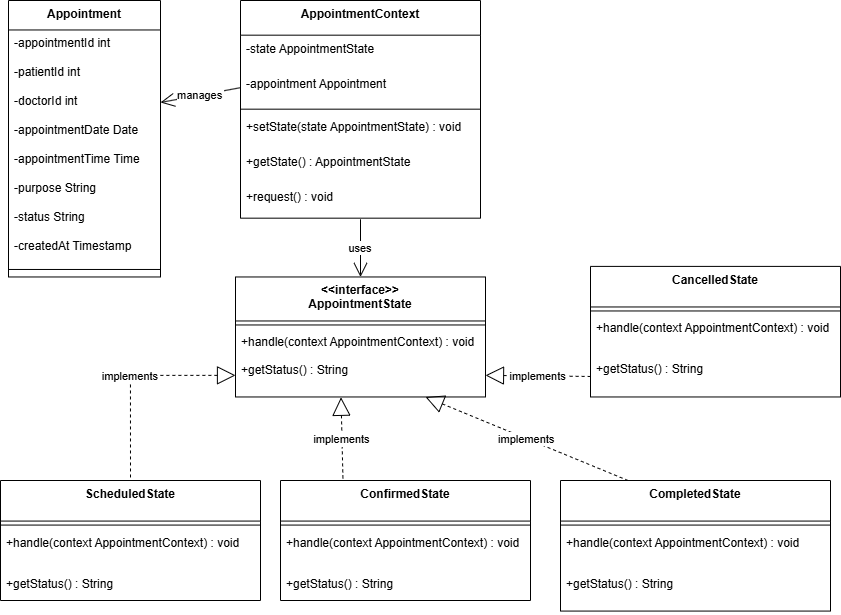

The diagram above was exported from draw.io. Its source (the exported page's mxGraphModel, read from the mxfile embedded in the PNG):
<mxGraphModel dx="1097" dy="659" grid="1" gridSize="10" guides="1" tooltips="1" connect="1" arrows="1" fold="1" page="1" pageScale="1" pageWidth="850" pageHeight="1100" math="0" shadow="0">
  <root>
    <mxCell id="0" />
    <mxCell id="1" parent="0" />
    <mxCell id="N6gTINrzRz1e-cjRsfZC-1" value="Appointment" style="swimlane;fontStyle=1;align=center;verticalAlign=top;childLayout=stackLayout;horizontal=1;startSize=29.473684210526315;horizontalStack=0;resizeParent=1;resizeParentMax=0;resizeLast=0;collapsible=0;marginBottom=0;" vertex="1" parent="1">
      <mxGeometry x="8" width="152" height="276.4736842105263" as="geometry" />
    </mxCell>
    <mxCell id="N6gTINrzRz1e-cjRsfZC-2" value="-appointmentId int" style="text;strokeColor=none;fillColor=none;align=left;verticalAlign=top;spacingLeft=4;spacingRight=4;overflow=hidden;rotatable=0;points=[[0,0.5],[1,0.5]];portConstraint=eastwest;" vertex="1" parent="N6gTINrzRz1e-cjRsfZC-1">
      <mxGeometry y="29.473684210526315" width="152" height="29" as="geometry" />
    </mxCell>
    <mxCell id="N6gTINrzRz1e-cjRsfZC-3" value="-patientId int" style="text;strokeColor=none;fillColor=none;align=left;verticalAlign=top;spacingLeft=4;spacingRight=4;overflow=hidden;rotatable=0;points=[[0,0.5],[1,0.5]];portConstraint=eastwest;" vertex="1" parent="N6gTINrzRz1e-cjRsfZC-1">
      <mxGeometry y="58.473684210526315" width="152" height="29" as="geometry" />
    </mxCell>
    <mxCell id="N6gTINrzRz1e-cjRsfZC-4" value="-doctorId int" style="text;strokeColor=none;fillColor=none;align=left;verticalAlign=top;spacingLeft=4;spacingRight=4;overflow=hidden;rotatable=0;points=[[0,0.5],[1,0.5]];portConstraint=eastwest;" vertex="1" parent="N6gTINrzRz1e-cjRsfZC-1">
      <mxGeometry y="87.47368421052632" width="152" height="29" as="geometry" />
    </mxCell>
    <mxCell id="N6gTINrzRz1e-cjRsfZC-5" value="-appointmentDate Date" style="text;strokeColor=none;fillColor=none;align=left;verticalAlign=top;spacingLeft=4;spacingRight=4;overflow=hidden;rotatable=0;points=[[0,0.5],[1,0.5]];portConstraint=eastwest;" vertex="1" parent="N6gTINrzRz1e-cjRsfZC-1">
      <mxGeometry y="116.47368421052632" width="152" height="29" as="geometry" />
    </mxCell>
    <mxCell id="N6gTINrzRz1e-cjRsfZC-6" value="-appointmentTime Time" style="text;strokeColor=none;fillColor=none;align=left;verticalAlign=top;spacingLeft=4;spacingRight=4;overflow=hidden;rotatable=0;points=[[0,0.5],[1,0.5]];portConstraint=eastwest;" vertex="1" parent="N6gTINrzRz1e-cjRsfZC-1">
      <mxGeometry y="145.4736842105263" width="152" height="29" as="geometry" />
    </mxCell>
    <mxCell id="N6gTINrzRz1e-cjRsfZC-7" value="-purpose String" style="text;strokeColor=none;fillColor=none;align=left;verticalAlign=top;spacingLeft=4;spacingRight=4;overflow=hidden;rotatable=0;points=[[0,0.5],[1,0.5]];portConstraint=eastwest;" vertex="1" parent="N6gTINrzRz1e-cjRsfZC-1">
      <mxGeometry y="174.4736842105263" width="152" height="29" as="geometry" />
    </mxCell>
    <mxCell id="N6gTINrzRz1e-cjRsfZC-8" value="-status String" style="text;strokeColor=none;fillColor=none;align=left;verticalAlign=top;spacingLeft=4;spacingRight=4;overflow=hidden;rotatable=0;points=[[0,0.5],[1,0.5]];portConstraint=eastwest;" vertex="1" parent="N6gTINrzRz1e-cjRsfZC-1">
      <mxGeometry y="203.4736842105263" width="152" height="29" as="geometry" />
    </mxCell>
    <mxCell id="N6gTINrzRz1e-cjRsfZC-9" value="-createdAt Timestamp" style="text;strokeColor=none;fillColor=none;align=left;verticalAlign=top;spacingLeft=4;spacingRight=4;overflow=hidden;rotatable=0;points=[[0,0.5],[1,0.5]];portConstraint=eastwest;" vertex="1" parent="N6gTINrzRz1e-cjRsfZC-1">
      <mxGeometry y="232.4736842105263" width="152" height="29" as="geometry" />
    </mxCell>
    <mxCell id="N6gTINrzRz1e-cjRsfZC-10" style="line;strokeWidth=1;fillColor=none;align=left;verticalAlign=middle;spacingTop=-1;spacingLeft=3;spacingRight=3;rotatable=0;labelPosition=right;points=[];portConstraint=eastwest;strokeColor=inherit;" vertex="1" parent="N6gTINrzRz1e-cjRsfZC-1">
      <mxGeometry y="261.4736842105263" width="152" height="15" as="geometry" />
    </mxCell>
    <mxCell id="N6gTINrzRz1e-cjRsfZC-11" value="&lt;&lt;interface&gt;&gt;&#10;AppointmentState" style="swimlane;fontStyle=1;align=center;verticalAlign=top;childLayout=stackLayout;horizontal=1;startSize=44;horizontalStack=0;resizeParent=1;resizeParentMax=0;resizeLast=0;collapsible=0;marginBottom=0;" vertex="1" parent="1">
      <mxGeometry x="235" y="276.47" width="250" height="120" as="geometry" />
    </mxCell>
    <mxCell id="N6gTINrzRz1e-cjRsfZC-12" style="line;strokeWidth=1;fillColor=none;align=left;verticalAlign=middle;spacingTop=-1;spacingLeft=3;spacingRight=3;rotatable=0;labelPosition=right;points=[];portConstraint=eastwest;strokeColor=inherit;" vertex="1" parent="N6gTINrzRz1e-cjRsfZC-11">
      <mxGeometry y="44" width="250" height="8" as="geometry" />
    </mxCell>
    <mxCell id="N6gTINrzRz1e-cjRsfZC-13" value="+handle(context AppointmentContext) : void" style="text;strokeColor=none;fillColor=none;align=left;verticalAlign=top;spacingLeft=4;spacingRight=4;overflow=hidden;rotatable=0;points=[[0,0.5],[1,0.5]];portConstraint=eastwest;" vertex="1" parent="N6gTINrzRz1e-cjRsfZC-11">
      <mxGeometry y="52" width="250" height="28" as="geometry" />
    </mxCell>
    <mxCell id="N6gTINrzRz1e-cjRsfZC-14" value="+getStatus() : String" style="text;strokeColor=none;fillColor=none;align=left;verticalAlign=top;spacingLeft=4;spacingRight=4;overflow=hidden;rotatable=0;points=[[0,0.5],[1,0.5]];portConstraint=eastwest;" vertex="1" parent="N6gTINrzRz1e-cjRsfZC-11">
      <mxGeometry y="80" width="250" height="40" as="geometry" />
    </mxCell>
    <mxCell id="N6gTINrzRz1e-cjRsfZC-15" value="ScheduledState" style="swimlane;fontStyle=1;align=center;verticalAlign=top;childLayout=stackLayout;horizontal=1;startSize=40.57142857142857;horizontalStack=0;resizeParent=1;resizeParentMax=0;resizeLast=0;collapsible=0;marginBottom=0;" vertex="1" parent="1">
      <mxGeometry y="480" width="260" height="120.00142857142856" as="geometry" />
    </mxCell>
    <mxCell id="N6gTINrzRz1e-cjRsfZC-16" style="line;strokeWidth=1;fillColor=none;align=left;verticalAlign=middle;spacingTop=-1;spacingLeft=3;spacingRight=3;rotatable=0;labelPosition=right;points=[];portConstraint=eastwest;strokeColor=inherit;" vertex="1" parent="N6gTINrzRz1e-cjRsfZC-15">
      <mxGeometry y="40.57142857142857" width="260" height="8" as="geometry" />
    </mxCell>
    <mxCell id="N6gTINrzRz1e-cjRsfZC-17" value="+handle(context AppointmentContext) : void" style="text;strokeColor=none;fillColor=none;align=left;verticalAlign=top;spacingLeft=4;spacingRight=4;overflow=hidden;rotatable=0;points=[[0,0.5],[1,0.5]];portConstraint=eastwest;" vertex="1" parent="N6gTINrzRz1e-cjRsfZC-15">
      <mxGeometry y="48.57142857142857" width="260" height="41" as="geometry" />
    </mxCell>
    <mxCell id="N6gTINrzRz1e-cjRsfZC-18" value="+getStatus() : String" style="text;strokeColor=none;fillColor=none;align=left;verticalAlign=top;spacingLeft=4;spacingRight=4;overflow=hidden;rotatable=0;points=[[0,0.5],[1,0.5]];portConstraint=eastwest;" vertex="1" parent="N6gTINrzRz1e-cjRsfZC-15">
      <mxGeometry y="89.57142857142857" width="260" height="30.43" as="geometry" />
    </mxCell>
    <mxCell id="N6gTINrzRz1e-cjRsfZC-19" value="ConfirmedState" style="swimlane;fontStyle=1;align=center;verticalAlign=top;childLayout=stackLayout;horizontal=1;startSize=40.57142857142857;horizontalStack=0;resizeParent=1;resizeParentMax=0;resizeLast=0;collapsible=0;marginBottom=0;" vertex="1" parent="1">
      <mxGeometry x="280" y="480" width="250" height="120.00142857142856" as="geometry" />
    </mxCell>
    <mxCell id="N6gTINrzRz1e-cjRsfZC-20" style="line;strokeWidth=1;fillColor=none;align=left;verticalAlign=middle;spacingTop=-1;spacingLeft=3;spacingRight=3;rotatable=0;labelPosition=right;points=[];portConstraint=eastwest;strokeColor=inherit;" vertex="1" parent="N6gTINrzRz1e-cjRsfZC-19">
      <mxGeometry y="40.57142857142857" width="250" height="8" as="geometry" />
    </mxCell>
    <mxCell id="N6gTINrzRz1e-cjRsfZC-21" value="+handle(context AppointmentContext) : void" style="text;strokeColor=none;fillColor=none;align=left;verticalAlign=top;spacingLeft=4;spacingRight=4;overflow=hidden;rotatable=0;points=[[0,0.5],[1,0.5]];portConstraint=eastwest;" vertex="1" parent="N6gTINrzRz1e-cjRsfZC-19">
      <mxGeometry y="48.57142857142857" width="250" height="41" as="geometry" />
    </mxCell>
    <mxCell id="N6gTINrzRz1e-cjRsfZC-22" value="+getStatus() : String" style="text;strokeColor=none;fillColor=none;align=left;verticalAlign=top;spacingLeft=4;spacingRight=4;overflow=hidden;rotatable=0;points=[[0,0.5],[1,0.5]];portConstraint=eastwest;" vertex="1" parent="N6gTINrzRz1e-cjRsfZC-19">
      <mxGeometry y="89.57142857142857" width="250" height="30.43" as="geometry" />
    </mxCell>
    <mxCell id="N6gTINrzRz1e-cjRsfZC-23" value="CompletedState" style="swimlane;fontStyle=1;align=center;verticalAlign=top;childLayout=stackLayout;horizontal=1;startSize=40.57142857142857;horizontalStack=0;resizeParent=1;resizeParentMax=0;resizeLast=0;collapsible=0;marginBottom=0;" vertex="1" parent="1">
      <mxGeometry x="560" y="480" width="270" height="130.57142857142856" as="geometry" />
    </mxCell>
    <mxCell id="N6gTINrzRz1e-cjRsfZC-24" style="line;strokeWidth=1;fillColor=none;align=left;verticalAlign=middle;spacingTop=-1;spacingLeft=3;spacingRight=3;rotatable=0;labelPosition=right;points=[];portConstraint=eastwest;strokeColor=inherit;" vertex="1" parent="N6gTINrzRz1e-cjRsfZC-23">
      <mxGeometry y="40.57142857142857" width="270" height="8" as="geometry" />
    </mxCell>
    <mxCell id="N6gTINrzRz1e-cjRsfZC-25" value="+handle(context AppointmentContext) : void" style="text;strokeColor=none;fillColor=none;align=left;verticalAlign=top;spacingLeft=4;spacingRight=4;overflow=hidden;rotatable=0;points=[[0,0.5],[1,0.5]];portConstraint=eastwest;" vertex="1" parent="N6gTINrzRz1e-cjRsfZC-23">
      <mxGeometry y="48.57142857142857" width="270" height="41" as="geometry" />
    </mxCell>
    <mxCell id="N6gTINrzRz1e-cjRsfZC-26" value="+getStatus() : String" style="text;strokeColor=none;fillColor=none;align=left;verticalAlign=top;spacingLeft=4;spacingRight=4;overflow=hidden;rotatable=0;points=[[0,0.5],[1,0.5]];portConstraint=eastwest;" vertex="1" parent="N6gTINrzRz1e-cjRsfZC-23">
      <mxGeometry y="89.57142857142857" width="270" height="41" as="geometry" />
    </mxCell>
    <mxCell id="N6gTINrzRz1e-cjRsfZC-27" value="CancelledState" style="swimlane;fontStyle=1;align=center;verticalAlign=top;childLayout=stackLayout;horizontal=1;startSize=40.57142857142857;horizontalStack=0;resizeParent=1;resizeParentMax=0;resizeLast=0;collapsible=0;marginBottom=0;" vertex="1" parent="1">
      <mxGeometry x="590" y="265.9" width="250" height="130.57142857142856" as="geometry" />
    </mxCell>
    <mxCell id="N6gTINrzRz1e-cjRsfZC-28" style="line;strokeWidth=1;fillColor=none;align=left;verticalAlign=middle;spacingTop=-1;spacingLeft=3;spacingRight=3;rotatable=0;labelPosition=right;points=[];portConstraint=eastwest;strokeColor=inherit;" vertex="1" parent="N6gTINrzRz1e-cjRsfZC-27">
      <mxGeometry y="40.57142857142857" width="250" height="8" as="geometry" />
    </mxCell>
    <mxCell id="N6gTINrzRz1e-cjRsfZC-29" value="+handle(context AppointmentContext) : void" style="text;strokeColor=none;fillColor=none;align=left;verticalAlign=top;spacingLeft=4;spacingRight=4;overflow=hidden;rotatable=0;points=[[0,0.5],[1,0.5]];portConstraint=eastwest;" vertex="1" parent="N6gTINrzRz1e-cjRsfZC-27">
      <mxGeometry y="48.57142857142857" width="250" height="41" as="geometry" />
    </mxCell>
    <mxCell id="N6gTINrzRz1e-cjRsfZC-30" value="+getStatus() : String" style="text;strokeColor=none;fillColor=none;align=left;verticalAlign=top;spacingLeft=4;spacingRight=4;overflow=hidden;rotatable=0;points=[[0,0.5],[1,0.5]];portConstraint=eastwest;" vertex="1" parent="N6gTINrzRz1e-cjRsfZC-27">
      <mxGeometry y="89.57142857142857" width="250" height="41" as="geometry" />
    </mxCell>
    <mxCell id="N6gTINrzRz1e-cjRsfZC-31" value="AppointmentContext" style="swimlane;fontStyle=1;align=center;verticalAlign=top;childLayout=stackLayout;horizontal=1;startSize=34.666666666666664;horizontalStack=0;resizeParent=1;resizeParentMax=0;resizeLast=0;collapsible=0;marginBottom=0;" vertex="1" parent="1">
      <mxGeometry x="240" width="240" height="217.66666666666666" as="geometry" />
    </mxCell>
    <mxCell id="N6gTINrzRz1e-cjRsfZC-32" value="-state AppointmentState" style="text;strokeColor=none;fillColor=none;align=left;verticalAlign=top;spacingLeft=4;spacingRight=4;overflow=hidden;rotatable=0;points=[[0,0.5],[1,0.5]];portConstraint=eastwest;" vertex="1" parent="N6gTINrzRz1e-cjRsfZC-31">
      <mxGeometry y="34.666666666666664" width="240" height="35" as="geometry" />
    </mxCell>
    <mxCell id="N6gTINrzRz1e-cjRsfZC-33" value="-appointment Appointment" style="text;strokeColor=none;fillColor=none;align=left;verticalAlign=top;spacingLeft=4;spacingRight=4;overflow=hidden;rotatable=0;points=[[0,0.5],[1,0.5]];portConstraint=eastwest;" vertex="1" parent="N6gTINrzRz1e-cjRsfZC-31">
      <mxGeometry y="69.66666666666666" width="240" height="35" as="geometry" />
    </mxCell>
    <mxCell id="N6gTINrzRz1e-cjRsfZC-34" style="line;strokeWidth=1;fillColor=none;align=left;verticalAlign=middle;spacingTop=-1;spacingLeft=3;spacingRight=3;rotatable=0;labelPosition=right;points=[];portConstraint=eastwest;strokeColor=inherit;" vertex="1" parent="N6gTINrzRz1e-cjRsfZC-31">
      <mxGeometry y="104.66666666666666" width="240" height="8" as="geometry" />
    </mxCell>
    <mxCell id="N6gTINrzRz1e-cjRsfZC-35" value="+setState(state AppointmentState) : void" style="text;strokeColor=none;fillColor=none;align=left;verticalAlign=top;spacingLeft=4;spacingRight=4;overflow=hidden;rotatable=0;points=[[0,0.5],[1,0.5]];portConstraint=eastwest;" vertex="1" parent="N6gTINrzRz1e-cjRsfZC-31">
      <mxGeometry y="112.66666666666666" width="240" height="35" as="geometry" />
    </mxCell>
    <mxCell id="N6gTINrzRz1e-cjRsfZC-36" value="+getState() : AppointmentState" style="text;strokeColor=none;fillColor=none;align=left;verticalAlign=top;spacingLeft=4;spacingRight=4;overflow=hidden;rotatable=0;points=[[0,0.5],[1,0.5]];portConstraint=eastwest;" vertex="1" parent="N6gTINrzRz1e-cjRsfZC-31">
      <mxGeometry y="147.66666666666666" width="240" height="35" as="geometry" />
    </mxCell>
    <mxCell id="N6gTINrzRz1e-cjRsfZC-37" value="+request() : void" style="text;strokeColor=none;fillColor=none;align=left;verticalAlign=top;spacingLeft=4;spacingRight=4;overflow=hidden;rotatable=0;points=[[0,0.5],[1,0.5]];portConstraint=eastwest;" vertex="1" parent="N6gTINrzRz1e-cjRsfZC-31">
      <mxGeometry y="182.66666666666666" width="240" height="35" as="geometry" />
    </mxCell>
    <mxCell id="N6gTINrzRz1e-cjRsfZC-38" value="implements" style="dashed=1;startArrow=block;startSize=16;startFill=0;endArrow=none;exitX=0;exitY=0.82;entryX=0.5;entryY=0;rounded=0;edgeStyle=orthogonalEdgeStyle;" edge="1" parent="1" source="N6gTINrzRz1e-cjRsfZC-11" target="N6gTINrzRz1e-cjRsfZC-15">
      <mxGeometry relative="1" as="geometry" />
    </mxCell>
    <mxCell id="N6gTINrzRz1e-cjRsfZC-39" value="implements" style="dashed=1;startArrow=block;startSize=16;startFill=0;endArrow=none;exitX=0.422;exitY=1.008;entryX=0.25;entryY=0;rounded=0;exitDx=0;exitDy=0;exitPerimeter=0;entryDx=0;entryDy=0;" edge="1" parent="1" source="N6gTINrzRz1e-cjRsfZC-14" target="N6gTINrzRz1e-cjRsfZC-19">
      <mxGeometry relative="1" as="geometry" />
    </mxCell>
    <mxCell id="N6gTINrzRz1e-cjRsfZC-40" value="implements" style="dashed=1;startArrow=block;startSize=16;startFill=0;endArrow=none;exitX=0.76;exitY=1;entryX=0.25;entryY=0;rounded=0;entryDx=0;entryDy=0;" edge="1" parent="1" source="N6gTINrzRz1e-cjRsfZC-11" target="N6gTINrzRz1e-cjRsfZC-23">
      <mxGeometry relative="1" as="geometry" />
    </mxCell>
    <mxCell id="N6gTINrzRz1e-cjRsfZC-41" value="implements" style="dashed=1;startArrow=block;startSize=16;startFill=0;endArrow=none;exitX=1;exitY=0.82;entryX=0;entryY=0.5;rounded=0;entryDx=0;entryDy=0;" edge="1" parent="1" source="N6gTINrzRz1e-cjRsfZC-11" target="N6gTINrzRz1e-cjRsfZC-30">
      <mxGeometry relative="1" as="geometry" />
    </mxCell>
    <mxCell id="N6gTINrzRz1e-cjRsfZC-42" value="uses" style="startArrow=none;endArrow=open;endSize=12;exitX=0.5;exitY=1.032;entryX=0.5;entryY=0;rounded=0;exitDx=0;exitDy=0;exitPerimeter=0;" edge="1" parent="1" source="N6gTINrzRz1e-cjRsfZC-37" target="N6gTINrzRz1e-cjRsfZC-11">
      <mxGeometry relative="1" as="geometry" />
    </mxCell>
    <mxCell id="N6gTINrzRz1e-cjRsfZC-43" value="manages" style="startArrow=none;endArrow=open;endSize=12;exitX=0;exitY=0.5;rounded=0;exitDx=0;exitDy=0;entryX=1;entryY=0.5;entryDx=0;entryDy=0;" edge="1" parent="1" source="N6gTINrzRz1e-cjRsfZC-33" target="N6gTINrzRz1e-cjRsfZC-4">
      <mxGeometry relative="1" as="geometry">
        <mxPoint x="260" y="90" as="targetPoint" />
      </mxGeometry>
    </mxCell>
  </root>
</mxGraphModel>